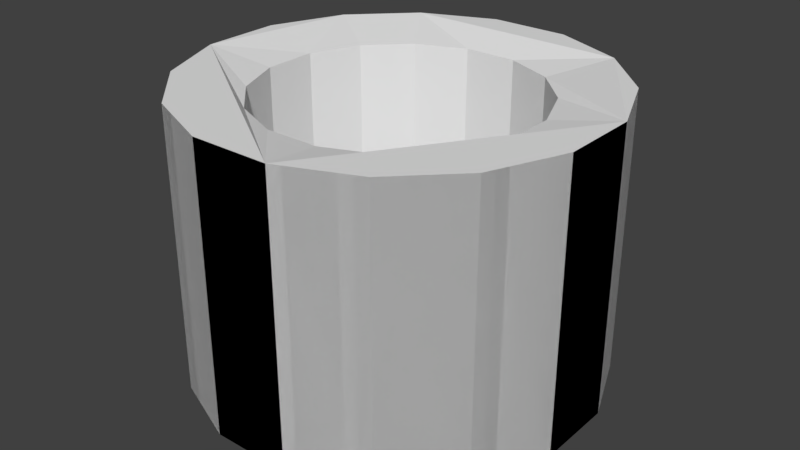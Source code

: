 # Source: Armadura.blend  (saved by Blender 2.79.0; exported with 4.5.12 LTS)
import bpy
from mathutils import Matrix  # noqa: F401  (used for matrix-valued properties, if any)

bpy.ops.wm.read_factory_settings(use_empty=True)
scene = bpy.context.scene
scene.name = 'Scene'

# ---- collections
col_collection_1 = bpy.data.collections.new('Collection 1'); scene.collection.children.link(col_collection_1)

# ---- world
world_world = bpy.data.worlds.new('World'); scene.world = world_world
world_world.color = (0.05088, 0.05088, 0.05088)
world_world.use_sun_shadow = False
world_world.sun_shadow_jitter_overblur = 0.0
world_world.cycles.sampling_method = 'MANUAL'

# ---- meshes
me_cylinder_002 = bpy.data.meshes.new('Cylinder.002')
me_cylinder_002.from_pydata([(0.1951, 0.9808, -0.6939), (0.1951, 0.9808, 0.6939), (0.5556, 0.8315, -0.6939), (0.5556, 0.8315, 0.6939), (0.8315, 0.5556, -0.6939), (0.8315, 0.5556, 0.6939), (0.9808, 0.1951, -0.6939), (0.9808, 0.1951, 0.6939), (0.9808, -0.1951, -0.6939), (0.9808, -0.1951, 0.6939), (0.8315, -0.5556, -0.6939), (0.8315, -0.5556, 0.6939), (0.5556, -0.8315, -0.6939), (0.5556, -0.8315, 0.6939), (0.1951, -0.9808, -0.6939), (0.1951, -0.9808, 0.6939), (-0.1951, -0.9808, -0.6939), (-0.1951, -0.9808, 0.6939), (-0.5556, -0.8315, -0.6939), (-0.5556, -0.8315, 0.6939), (-0.8315, -0.5556, -0.6939), (-0.8315, -0.5556, 0.6939), (-0.9808, -0.1951, -0.6939), (-0.9808, -0.1951, 0.6939), (-0.9808, 0.1951, -0.6939), (-0.9808, 0.1951, 0.6939), (-0.8315, 0.5556, -0.6939), (-0.8315, 0.5556, 0.6939), (-0.5556, 0.8315, -0.6939), (-0.5556, 0.8315, 0.6939), (-0.1951, 0.9808, -0.6939), (-0.1951, 0.9808, 0.6939), (0.1951, 0.9808, -0.6939), (0.1951, 0.9808, 0.6939), (0.5556, 0.8315, -0.6939), (0.5556, 0.8315, 0.6939), (0.8315, 0.5556, -0.6939), (0.8315, 0.5556, 0.6939), (0.9808, 0.1951, -0.6939), (0.9808, 0.1951, 0.6939), (0.9808, -0.1951, -0.6939), (0.9808, -0.1951, 0.6939), (0.8315, -0.5556, -0.6939), (0.8315, -0.5556, 0.6939), (0.5556, -0.8315, -0.6939), (0.5556, -0.8315, 0.6939), (0.1951, -0.9808, -0.6939), (0.1951, -0.9808, 0.6939), (-0.1951, -0.9808, -0.6939), (-0.1951, -0.9808, 0.6939), (-0.5556, -0.8315, -0.6939), (-0.5556, -0.8315, 0.6939), (-0.8315, -0.5556, -0.6939), (-0.8315, -0.5556, 0.6939), (-0.9808, -0.1951, -0.6939), (-0.9808, -0.1951, 0.6939), (-0.9808, 0.1951, -0.6939), (-0.9808, 0.1951, 0.6939), (-0.8315, 0.5556, -0.6939), (-0.8315, 0.5556, 0.6939), (-0.5556, 0.8315, -0.6939), (-0.5556, 0.8315, 0.6939), (-0.1951, 0.9808, -0.6939), (-0.1951, 0.9808, 0.6939), (0.1308, 0.6575, -0.6961), (0.1308, 0.6575, 0.6371), (0.3724, 0.5574, -0.6961), (0.3724, 0.5574, 0.6371), (0.5574, 0.3724, -0.6961), (0.5574, 0.3724, 0.6371), (0.6575, 0.1308, -0.6961), (0.6575, 0.1308, 0.6371), (0.6575, -0.1308, -0.6961), (0.6575, -0.1308, 0.6371), (0.5574, -0.3724, -0.6961), (0.5574, -0.3724, 0.6371), (0.3724, -0.5574, -0.6961), (0.3724, -0.5574, 0.6371), (0.1308, -0.6575, -0.6961), (0.1308, -0.6575, 0.6371), (-0.1308, -0.6575, -0.6961), (-0.1308, -0.6575, 0.6371), (-0.3724, -0.5574, -0.6961), (-0.3724, -0.5574, 0.6371), (-0.5574, -0.3724, -0.6961), (-0.5574, -0.3724, 0.6371), (-0.6575, -0.1308, -0.6961), (-0.6575, -0.1308, 0.6371), (-0.6575, 0.1308, -0.6961), (-0.6575, 0.1308, 0.6371), (-0.5574, 0.3724, -0.6961), (-0.5574, 0.3724, 0.6371), (-0.3724, 0.5574, -0.6961), (-0.3724, 0.5574, 0.6371), (-0.1308, 0.6575, -0.6961), (-0.1308, 0.6575, 0.6371)], [], [(62, 32, 34, 36, 38, 40, 42, 44, 46, 78, 76, 74, 72, 70, 68, 66, 64, 94, 92, 60), (0, 1, 3, 2), (2, 3, 5, 4), (4, 5, 7, 6), (6, 7, 9, 8), (8, 9, 11, 10), (10, 11, 13, 12), (12, 13, 15, 14), (14, 15, 17, 16), (0, 30, 31, 1), (16, 17, 19, 18), (18, 19, 21, 20), (23, 22, 20, 21), (25, 24, 22, 23), (27, 26, 24, 25), (29, 28, 26, 27), (31, 30, 28, 29), (32, 33, 35, 34), (34, 35, 37, 36), (36, 37, 39, 38), (38, 39, 41, 40), (40, 41, 43, 42), (42, 43, 45, 44), (44, 45, 47, 46), (46, 47, 49, 48), (32, 62, 63, 33), (48, 49, 51, 50), (50, 51, 53, 52), (55, 54, 52, 53), (57, 56, 54, 55), (59, 58, 56, 57), (61, 60, 58, 59), (63, 62, 60, 61), (60, 92, 90, 88, 86, 84, 82, 80, 78, 46, 48, 50, 52, 54, 56, 58), (64, 66, 67, 65), (66, 68, 69, 67), (68, 70, 71, 69), (70, 72, 73, 71), (72, 74, 75, 73), (74, 76, 77, 75), (76, 78, 79, 77), (78, 80, 81, 79), (64, 65, 95, 94), (80, 82, 83, 81), (82, 84, 85, 83), (87, 85, 84, 86), (89, 87, 86, 88), (91, 89, 88, 90), (93, 91, 90, 92), (95, 93, 92, 94), (63, 61, 93, 95, 65, 67, 69, 71, 73, 75, 77, 79, 47, 45, 43, 41, 39, 37, 35, 33), (61, 59, 57, 55, 53, 51, 49, 47, 79, 81, 83, 85, 87, 89, 91, 93)])
me_cylinder_002.materials.append(None)
me_cylinder_002.use_remesh_preserve_volume = False
me_cylinder_002.use_remesh_preserve_attributes = False
me_cylinder_002.use_mirror_vertex_groups = False
me_cylinder_002.update()

# ---- objects
ob_caixa = bpy.data.objects.new('Caixa', None)
ob_baixo = bpy.data.objects.new('Baixo', me_cylinder_002)

# ---- transforms, parenting, visibility, modifiers, constraints
ob_caixa.location = (0.0, 0.0, 0.0)
ob_caixa.empty_image_offset = (0.0, 0.0)
ob_caixa.lineart.crease_threshold = 0.0
ob_baixo.parent = ob_caixa
ob_baixo.location = (0.0, 0.0, 0.0)
ob_baixo.lineart.crease_threshold = 0.0

# ---- collection membership
col_collection_1.objects.link(ob_caixa)
col_collection_1.objects.link(ob_baixo)

# ---- scene / render settings (as saved in the file)
scene.frame_start = 0; scene.frame_end = 140; scene.frame_set(103)
scene.render.engine = 'BLENDER_EEVEE_NEXT'
scene.render.resolution_percentage = 50
scene.render.dither_intensity = 0.0
scene.cycles.use_denoising = False
scene.cycles.samples = 128
scene.cycles.sampling_pattern = 'TABULATED_SOBOL'
scene.cycles.use_adaptive_sampling = False
scene.cycles.use_light_tree = False
scene.cycles.blur_glossy = 0.0
scene.cycles.sample_clamp_indirect = 0.0
scene.view_settings.view_transform = 'Standard'
bpy.context.view_layer.update()

# ---- added for rendering (the .blend has no active camera and no usable light): camera, sun
cam_auto = bpy.data.cameras.new('AutoCamera')
cam_auto.lens = 50.0
cam_auto.sensor_width = 36.0
cam_auto.clip_end = 1000.0
ob_auto_camera = bpy.data.objects.new('AutoCamera', cam_auto)
scene.collection.objects.link(ob_auto_camera)
ob_auto_camera.location = (2.8708, -3.44496, 2.29552)
ob_auto_camera.rotation_euler = (1.09748, -7.21219e-08, 0.694738)
scene.camera = ob_auto_camera
light_auto_sun = bpy.data.lights.new('AutoSun', 'SUN')
light_auto_sun.energy = 3.0
light_auto_sun.angle = 0.0523599
ob_auto_sun = bpy.data.objects.new('AutoSun', light_auto_sun)
scene.collection.objects.link(ob_auto_sun)
ob_auto_sun.rotation_euler = (0.872665, 0.174533, 0.523599)
bpy.context.view_layer.update()
